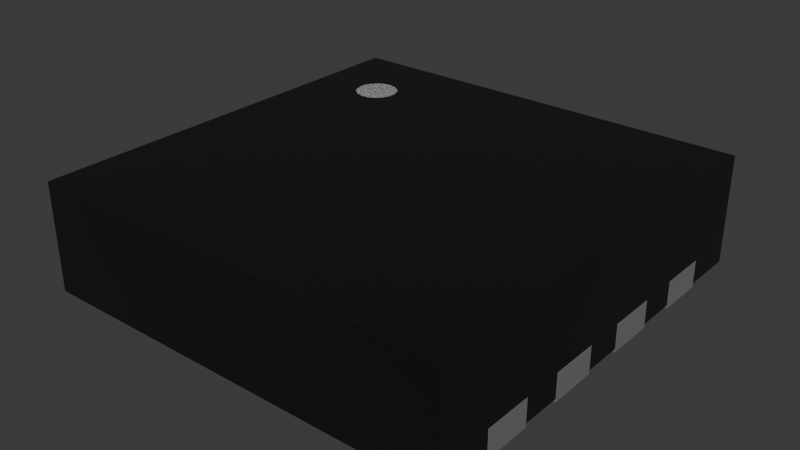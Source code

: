 # Source: TDFN-8-1EP_3x3mm_P0.65mm.blend  (saved by Blender 4.1.23; exported with 4.5.12 LTS)
import bpy
from mathutils import Matrix  # noqa: F401  (used for matrix-valued properties, if any)

bpy.ops.wm.read_factory_settings(use_empty=True)
scene = bpy.context.scene
scene.name = 'Scene'

# ---- collections
col_collection = bpy.data.collections.new('Collection'); scene.collection.children.link(col_collection)

# ---- materials (node trees are filled in below, after node groups)
mat_plastic_chip = bpy.data.materials.new('plastic_chip')
mat_plastic_chip.use_transparent_shadow = False
mat_plastic_chip.preview_render_type = 'CUBE'
mat_white_markings = bpy.data.materials.new('white_markings')
mat_white_markings.use_transparent_shadow = False
mat_white_markings.preview_render_type = 'FLAT'
mat_metal_pins = bpy.data.materials.new('metal_pins')
mat_metal_pins.use_transparent_shadow = False
mat_metal_pins.preview_render_type = 'CUBE'

# ---- material node trees
mat_plastic_chip.use_nodes = True; mat_plastic_chip.node_tree.nodes.clear()
_N = mat_plastic_chip.node_tree.nodes; _L = mat_plastic_chip.node_tree.links
n0 = _N.new('ShaderNodeBsdfPrincipled'); n0.name = 'Principled BSDF'; n0.location = (10, 300)
n0.distribution = 'GGX'
n0.subsurface_method = 'BURLEY'
n0.inputs[0].default_value = (0.009312, 0.009312, 0.009312, 1.0)
n0.inputs[1].default_value = 0.1372
n0.inputs[2].default_value = 0.3706
n0.inputs[3].default_value = 1.45
n0.inputs[27].default_value = (0.0, 0.0, 0.0, 1.0)
n0.inputs[28].default_value = 1.0
n1 = _N.new('ShaderNodeOutputMaterial'); n1.name = 'Material Output'; n1.location = (300, 300)
n2 = _N.new('ShaderNodeTexNoise'); n2.name = 'Noise Texture'; n2.location = (-893, 54)
n2.inputs[2].default_value = 200.0
n2.inputs[3].default_value = 3.6
n2.inputs[4].default_value = 0.8375
n3 = _N.new('ShaderNodeBump'); n3.name = 'Bump'; n3.location = (-604, -53)
n3.inputs[0].default_value = 0.08
n3.inputs[1].default_value = 1.0
n3.inputs[2].default_value = 1.0
_L.new(n0.outputs[0], n1.inputs[0])
_L.new(n2.outputs[0], n3.inputs[3])
_L.new(n3.outputs[0], n0.inputs[5])
n1.is_active_output = True
mat_white_markings.use_nodes = True; mat_white_markings.node_tree.nodes.clear()
_N = mat_white_markings.node_tree.nodes; _L = mat_white_markings.node_tree.links
n0 = _N.new('ShaderNodeOutputMaterial'); n0.name = 'Material Output'; n0.location = (493, 281)
n1 = _N.new('ShaderNodeBsdfPrincipled'); n1.name = 'Principled BSDF'; n1.location = (159, 253)
n1.distribution = 'GGX'
n1.subsurface_method = 'BURLEY'
n1.inputs[1].default_value = 0.02
n1.inputs[2].default_value = 0.4636
n1.inputs[3].default_value = 1.4
n1.inputs[8].default_value = 1.0
n1.inputs[10].default_value = 0.3682
n1.inputs[13].default_value = 0.6591
n1.inputs[18].default_value = 0.2318
n1.inputs[20].default_value = 0.6709
n1.inputs[24].default_value = 0.1191
n1.inputs[27].default_value = (0.0, 0.0, 0.0, 1.0)
n1.inputs[28].default_value = 1.0
n2 = _N.new('ShaderNodeMapping'); n2.name = 'Mapping'; n2.location = (-1010, 265)
n2.inputs[3].default_value = (3.0, 1.0, 1.0)
n3 = _N.new('ShaderNodeTexCoord'); n3.name = 'Texture Coordinate'; n3.location = (-1250, 180)
n4 = _N.new('ShaderNodeBump'); n4.name = 'Bump'; n4.location = (-376, -99)
n4.inputs[0].default_value = 0.05
n4.inputs[1].default_value = 1.0
n4.inputs[2].default_value = 1.0
n5 = _N.new('ShaderNodeTexNoise'); n5.name = 'Noise Texture'; n5.location = (-662, 176)
n5.inputs[2].default_value = 88.0
n5.inputs[3].default_value = 10.8
n5.inputs[4].default_value = 0.9167
n5.inputs[8].default_value = 1.6
n6 = _N.new('ShaderNodeValToRGB'); n6.name = 'ColorRamp'; n6.location = (-354, 186)
while len(n6.color_ramp.elements) > 1: n6.color_ramp.elements.remove(n6.color_ramp.elements[-1])
n6.color_ramp.elements[0].position = 0.0; n6.color_ramp.elements[0].color = (0.2596, 0.2596, 0.2596, 1.0)
_e = n6.color_ramp.elements.new(1.0); _e.color = (0.6303, 0.6303, 0.6303, 1.0)
n7 = _N.new('ShaderNodeMix'); n7.name = 'Mix'; n7.location = (-58, 311)
n7.data_type = 'RGBA'
n7.inputs[0].default_value = 0.3682
n7.inputs[7].default_value = (0.2525, 0.2525, 0.2525, 1.0)
_L.new(n5.outputs[0], n6.inputs[0])
_L.new(n1.outputs[0], n0.inputs[0])
_L.new(n3.outputs[2], n2.inputs[0])
_L.new(n2.outputs[0], n5.inputs[0])
_L.new(n5.outputs[0], n4.inputs[3])
_L.new(n4.outputs[0], n1.inputs[5])
_L.new(n6.outputs[0], n7.inputs[6])
_L.new(n7.outputs[2], n1.inputs[0])
n0.is_active_output = True
mat_metal_pins.use_nodes = True; mat_metal_pins.node_tree.nodes.clear()
_N = mat_metal_pins.node_tree.nodes; _L = mat_metal_pins.node_tree.links
n0 = _N.new('ShaderNodeMapping'); n0.name = 'Mapping'; n0.location = (-1447, -91)
n0.inputs[3].default_value = (4.8, 1.2, 1.1)
n1 = _N.new('ShaderNodeBsdfPrincipled'); n1.name = 'Principled BSDF'; n1.location = (-560, 254)
n1.distribution = 'GGX'
n1.subsurface_method = 'BURLEY'
n1.inputs[1].default_value = 0.7818
n1.inputs[2].default_value = 0.2886
n1.inputs[3].default_value = 1.45
n1.inputs[13].default_value = 0.0
n1.inputs[27].default_value = (0.0, 0.0, 0.0, 1.0)
n1.inputs[28].default_value = 1.0
n2 = _N.new('ShaderNodeOutputMaterial'); n2.name = 'Material Output.002'; n2.location = (-205, 253)
n2.width = 213
n3 = _N.new('ShaderNodeTexNoise'); n3.name = 'Noise Texture.002'; n3.location = (-1228, -73)
n3.inputs[2].default_value = 0.1
n3.inputs[3].default_value = 7.0
n3.inputs[4].default_value = 0.6
n3.inputs[8].default_value = 0.4
n4 = _N.new('ShaderNodeTexCoord'); n4.name = 'Texture Coordinate'; n4.location = (-1636, -116)
n5 = _N.new('ShaderNodeMix'); n5.name = 'Mix.001'; n5.location = (-921, 45)
n5.data_type = 'RGBA'
n5.inputs[6].default_value = (0.9398, 0.9547, 1.0, 1.0)
n5.inputs[7].default_value = (0.13, 0.1259, 0.1359, 1.0)
n6 = _N.new('ShaderNodeBump'); n6.name = 'Bump.001'; n6.location = (-1001, -227)
n6.inputs[0].default_value = 0.05
n6.inputs[1].default_value = 0.01
n6.inputs[2].default_value = 1.0
_L.new(n1.outputs[0], n2.inputs[0])
_L.new(n3.outputs[0], n6.inputs[3])
_L.new(n0.outputs[0], n3.inputs[0])
_L.new(n3.outputs[0], n5.inputs[0])
_L.new(n4.outputs[3], n0.inputs[0])
_L.new(n5.outputs[2], n1.inputs[0])
_L.new(n6.outputs[0], n1.inputs[5])
n2.is_active_output = True

# ---- world
world_world = bpy.data.worlds.new('World'); scene.world = world_world
world_world.use_nodes = True; world_world.node_tree.nodes.clear()
_N = world_world.node_tree.nodes; _L = world_world.node_tree.links
n0 = _N.new('ShaderNodeOutputWorld'); n0.name = 'World Output'; n0.location = (300, 300)
n1 = _N.new('ShaderNodeBackground'); n1.name = 'Background'; n1.location = (10, 300)
n1.inputs[0].default_value = (0.05088, 0.05088, 0.05088, 1.0)
_L.new(n1.outputs[0], n0.inputs[0])
n0.is_active_output = True
world_world.color = (0.05088, 0.05088, 0.05088)
world_world.use_sun_shadow = False
world_world.sun_shadow_jitter_overblur = 0.0

# ---- meshes
me_shape_9_indexedfaceset_001 = bpy.data.meshes.new('SHAPE_9_IndexedFaceSet.001')
me_shape_9_indexedfaceset_001.from_pydata([(-0.6098, -0.6098, 0.009843), (0.6098, -0.6098, 0.3201), (0.6098, -0.6098, 0.009843), (0.6098, 0.6098, 0.3201), (-0.6098, 0.6098, 0.3201), (-0.6098, -0.6098, 0.3201), (-0.45, 0.198, 0.07874), (-0.6098, 0.6098, 0.009843), (0.6098, 0.6098, 0.009843), (-0.45, -0.05787, 0.07874), (-0.45, -0.198, 0.07874), (-0.45, -0.4539, 0.07874), (-0.45, -0.3138, 0.07874), (0.45, -0.3138, 0.07874), (0.45, -0.4539, 0.07874), (0.45, -0.05787, 0.07874), (0.45, -0.198, 0.07874), (0.45, 0.198, 0.07874), (-0.45, 0.3138, 0.07874), (0.45, 0.05787, 0.07874), (0.45, 0.3138, 0.07874), (-0.45, 0.4539, 0.07874), (0.45, 0.4539, 0.07874), (-0.315, 0.4701, 0.07874), (-0.45, 0.05787, 0.07874), (0.315, 0.4701, 0.07874), (-0.315, -0.4701, 0.07874), (0.315, -0.4701, 0.07874), (0.6098, 0.05787, 0.07874), (0.6098, 0.198, 0.07874), (0.6098, 0.3138, 0.07874), (0.6098, 0.4539, 0.07874), (0.6098, -0.4539, 0.009843), (0.6098, -0.4539, 0.07874), (0.6098, -0.3138, 0.009843), (0.6098, -0.198, 0.009843), (0.6098, -0.198, 0.07874), (0.6098, -0.3138, 0.07874), (0.6098, 0.05787, 0.009843), (0.6098, -0.05787, 0.009843), (0.6098, -0.05787, 0.07874), (0.6098, 0.4539, 0.009843), (0.6098, 0.3138, 0.009843), (0.6098, 0.198, 0.009843), (-0.6098, -0.4539, 0.07874), (-0.6098, -0.3138, 0.07874), (-0.6098, -0.198, 0.07874), (-0.6098, -0.05787, 0.07874), (-0.6098, -0.3138, 0.009843), (-0.6098, -0.4539, 0.009843), (-0.6098, -0.198, 0.009843), (-0.6098, -0.05787, 0.009843), (-0.6098, 0.05787, 0.009843), (-0.6098, 0.3138, 0.009843), (-0.6098, 0.198, 0.009843), (-0.6098, 0.198, 0.07874), (-0.6098, 0.4539, 0.07874), (-0.6098, 0.4539, 0.009843), (-0.6098, 0.3138, 0.07874), (-0.6098, 0.05787, 0.07874), (0.315, 0.4701, 0.009843), (0.45, 0.4539, 0.009843), (0.315, 0.315, 0.009843), (-0.45, -0.3138, 0.009843), (-0.315, -0.315, 0.009843), (-0.45, -0.198, 0.009843), (-0.45, -0.05787, 0.009843), (-0.45, 0.05787, 0.009843), (-0.45, 0.3138, 0.009843), (-0.315, 0.4701, 0.009843), (-0.45, 0.4539, 0.009843), (-0.45, 0.198, 0.009843), (-0.45, -0.4539, 0.009843), (-0.315, -0.4701, 0.009843), (0.45, -0.4539, 0.009843), (0.315, -0.4701, 0.009843), (0.45, -0.3138, 0.009843), (0.45, -0.05787, 0.009843), (0.45, 0.05787, 0.009843), (0.45, 0.198, 0.009843), (0.45, 0.3138, 0.009843), (0.45, -0.198, 0.009843), (-0.4684, 0.3681, 0.3205), (-0.4526, 0.3407, 0.3205), (-0.4095, 0.3229, 0.3205), (-0.3937, 0.3249, 0.3205), (-0.379, 0.331, 0.3205), (-0.3663, 0.3407, 0.3205), (-0.3485, 0.3839, 0.3205), (-0.3566, 0.4144, 0.3205), (-0.3663, 0.427, 0.3205), (-0.3937, 0.4428, 0.3205), (-0.44, 0.4367, 0.3205), (-0.4623, 0.4144, 0.3205), (-0.4252, 0.4428, 0.2732), (-0.3566, 0.4144, 0.2732), (-0.3505, 0.3996, 0.2732), (-0.3485, 0.3839, 0.2732), (-0.3505, 0.3681, 0.2732), (-0.379, 0.331, 0.2732), (-0.3937, 0.3249, 0.2732), (-0.4095, 0.3229, 0.2732), (-0.4252, 0.3249, 0.2732), (-0.44, 0.331, 0.2732), (-0.4623, 0.3534, 0.2732), (-0.4684, 0.3681, 0.2732), (-0.4701, 0.3839, 0.2732), (-0.4684, 0.3996, 0.2732), (-0.4623, 0.4144, 0.2732), (-0.4526, 0.427, 0.2732), (-0.44, 0.4367, 0.2732), (-0.4095, 0.4449, 0.2732), (-0.3937, 0.4428, 0.2732), (-0.379, 0.4367, 0.2732), (-0.3663, 0.427, 0.2732), (-0.3566, 0.3534, 0.2732), (-0.3663, 0.3407, 0.2732), (-0.4526, 0.3407, 0.2732), (-0.4701, 0.3839, 0.3205), (-0.4623, 0.3534, 0.3205), (-0.44, 0.331, 0.3205), (-0.4252, 0.3249, 0.3205), (-0.3566, 0.3534, 0.3205), (-0.3505, 0.3681, 0.3205), (-0.3505, 0.3996, 0.3205), (-0.379, 0.4367, 0.3205), (-0.4095, 0.4449, 0.3205), (-0.4252, 0.4428, 0.3205), (-0.4526, 0.427, 0.3205), (-0.4684, 0.3996, 0.3205), (0.315, -0.4701, 0.0), (-0.315, -0.4701, 0.0), (0.315, 0.4701, 0.0), (-0.315, 0.4701, 0.0), (-0.6102, 0.198, 0.07874), (-0.45, 0.198, 0.07874), (-0.6102, 0.05787, 0.07874), (-0.6102, -0.198, 0.07874), (0.45, 0.4539, 0.0), (0.6102, 0.4539, 0.0), (0.6102, 0.3138, 0.0), (-0.45, -0.05787, 0.07874), (-0.6102, -0.05787, 0.07874), (0.45, 0.3138, 0.0), (0.6102, 0.05787, 0.0), (0.6102, 0.198, 0.0), (-0.45, -0.198, 0.07874), (0.45, 0.05787, 0.0), (0.45, 0.198, 0.0), (-0.45, -0.4539, 0.07874), (-0.45, -0.3138, 0.07874), (0.6102, -0.05787, 0.0), (-0.6102, -0.4539, 0.07874), (0.45, -0.198, 0.0), (-0.6102, -0.3138, 0.07874), (0.6102, -0.198, 0.0), (0.45, -0.3138, 0.07874), (0.45, -0.05787, 0.0), (0.6102, -0.4539, 0.0), (0.45, -0.4539, 0.0), (0.6102, -0.3138, 0.07874), (0.6102, -0.3138, 0.0), (0.45, -0.3138, 0.0), (-0.6102, -0.3138, 0.0), (-0.6102, -0.4539, 0.0), (0.45, -0.4539, 0.07874), (0.6102, -0.4539, 0.07874), (0.45, -0.05787, 0.07874), (0.6102, -0.198, 0.07874), (0.45, -0.198, 0.07874), (-0.45, -0.3138, 0.0), (-0.45, -0.4539, 0.0), (-0.45, -0.198, 0.0), (-0.6102, -0.05787, 0.0), (-0.45, -0.05787, 0.0), (0.6102, -0.05787, 0.07874), (0.45, 0.198, 0.07874), (-0.45, 0.3138, 0.07874), (0.45, 0.05787, 0.07874), (0.6102, 0.198, 0.07874), (0.6102, 0.05787, 0.07874), (-0.6102, -0.198, 0.0), (-0.6102, 0.05787, 0.0), (-0.45, 0.198, 0.0), (-0.6102, 0.3138, 0.07874), (0.45, 0.3138, 0.07874), (-0.6102, 0.198, 0.0), (0.6102, 0.3138, 0.07874), (0.6102, 0.4539, 0.07874), (-0.45, 0.4539, 0.07874), (-0.6102, 0.4539, 0.07874), (-0.45, 0.05787, 0.0), (0.45, 0.4539, 0.07874), (-0.6102, 0.4539, 0.0), (-0.45, 0.4539, 0.0), (-0.315, 0.4701, 0.07874), (-0.45, 0.05787, 0.07874), (-0.6102, 0.3138, 0.0), (0.315, 0.4701, 0.07874), (-0.315, -0.4701, 0.07874), (-0.45, 0.3138, 0.0), (0.315, -0.4701, 0.07874)], [], [(2, 1, 5, 0), (37, 34, 35, 36, 40, 39, 38, 28, 29, 43, 42, 30, 31, 41, 8, 3, 1, 2, 32, 33), (7, 4, 3, 8), (45, 44, 49, 0, 5, 4, 7, 57, 56, 58, 53, 54, 55, 59, 52, 51, 47, 46, 50, 48), (53, 68, 70, 57, 7, 8, 41, 61, 80, 62, 60, 69, 64, 63, 48, 50, 65, 66, 51, 52, 67, 71, 54), (39, 77, 81, 35, 34, 76, 74, 32, 2, 0, 49, 72, 63, 64, 73, 75, 62, 80, 42, 43, 79, 78, 38), (1, 3, 4, 5), (58, 18, 68, 53), (11, 12, 63, 72), (27, 25, 60, 62, 75), (61, 22, 20, 80), (67, 24, 6, 71), (79, 17, 19, 78), (81, 16, 36, 35), (68, 18, 21, 70), (74, 14, 33, 32), (70, 21, 56, 57), (80, 20, 30, 42), (63, 12, 45, 48), (37, 13, 76, 34), (40, 15, 77, 39), (71, 6, 55, 54), (77, 15, 16, 81), (56, 21, 18, 58), (41, 31, 22, 61), (55, 6, 24, 59), (47, 9, 10, 46), (49, 44, 11, 72), (46, 10, 65, 50), (45, 12, 11, 44), (69, 23, 26, 73, 64), (14, 13, 37, 33), (76, 13, 14, 74), (16, 15, 40, 36), (78, 19, 28, 38), (59, 24, 67, 52), (60, 25, 23, 69), (19, 17, 29, 28), (65, 10, 9, 66), (20, 22, 31, 30), (73, 26, 27, 75), (66, 9, 47, 51), (26, 23, 25, 27), (29, 17, 79, 43), (119, 82, 105, 104), (122, 87, 116, 115), (120, 83, 117, 103), (93, 128, 109, 108), (121, 120, 103, 102), (106, 105, 82, 118), (85, 84, 101, 100), (87, 86, 99, 116), (96, 95, 89, 124), (98, 97, 88, 123), (123, 122, 115, 98), (113, 112, 91, 125), (92, 127, 94, 110), (114, 113, 125, 90), (95, 114, 90, 89), (112, 111, 126, 91), (127, 126, 111, 94), (128, 92, 110, 109), (86, 85, 100, 99), (129, 93, 108, 107), (118, 129, 107, 106), (97, 96, 124, 88), (106, 107, 108, 109, 110, 94, 111, 112, 113, 114, 95, 96, 97, 98, 115, 116, 99, 100, 101, 102, 103, 117, 104, 105), (83, 119, 104, 117), (84, 121, 102, 101), (118, 82, 119, 83, 120, 121, 84, 85, 86, 87, 122, 123, 88, 124, 89, 90, 125, 91, 126, 127, 92, 128, 93, 129), (200, 177, 184, 197), (164, 152, 154, 163), (170, 150, 149, 171), (131, 133, 132, 130), (132, 198, 201, 130), (143, 138, 139, 140), (143, 185, 192, 138), (183, 135, 196, 191), (147, 148, 145, 144), (147, 178, 176, 148), (155, 168, 169, 153), (145, 179, 180, 144), (197, 184, 190, 193), (194, 189, 177, 200), (158, 166, 165, 159), (153, 157, 151, 155), (193, 190, 189, 194), (181, 137, 142, 173), (140, 187, 185, 143), (163, 154, 150, 170), (162, 156, 160, 161), (182, 136, 134, 186), (159, 162, 161, 158), (157, 167, 175, 151), (186, 134, 135, 183), (153, 169, 167, 157), (184, 177, 189, 190), (139, 188, 187, 140), (138, 192, 188, 139), (164, 163, 170, 171), (136, 196, 135, 134), (137, 146, 141, 142), (171, 149, 152, 164), (172, 146, 137, 181), (152, 149, 150, 154), (131, 199, 195, 133), (165, 166, 160, 156), (159, 165, 156, 162), (181, 173, 174, 172), (169, 168, 175, 167), (144, 180, 178, 147), (151, 175, 168, 155), (191, 196, 136, 182), (133, 195, 198, 132), (178, 180, 179, 176), (174, 141, 146, 172), (182, 186, 183, 191), (185, 187, 188, 192), (130, 201, 199, 131), (173, 142, 141, 174), (199, 201, 198, 195), (161, 160, 166, 158), (148, 176, 179, 145), (197, 193, 194, 200)])
me_shape_9_indexedfaceset_001.polygons.foreach_set('use_smooth', [True] * 124)
me_shape_9_indexedfaceset_001.polygons.foreach_set('material_index', [0, 0, 0, 0, 0, 0, 0, 0, 0, 0, 0, 0, 0, 0, 0, 0, 0, 0, 0, 0, 0, 0, 0, 0, 0, 0, 0, 0, 0, 0, 0, 0, 0, 0, 0, 0, 0, 0, 0, 0, 0, 0, 0, 0, 1, 1, 1, 1, 1, 1, 1, 1, 1, 1, 1, 1, 1, 1, 1, 1, 1, 1, 1, 1, 1, 1, 1, 1, 1, 1, 2, 2, 2, 2, 2, 2, 2, 2, 2, 2, 2, 2, 2, 2, 2, 2, 2, 2, 2, 2, 2, 2, 2, 2, 2, 2, 2, 2, 2, 2, 2, 2, 2, 2, 2, 2, 2, 2, 2, 2, 2, 2, 2, 2, 2, 2, 2, 2, 2, 2, 2, 2, 2, 2])
_k = set([(0, 2), (0, 5), (0, 49), (1, 2), (1, 3), (1, 5), (2, 32), (3, 4), (3, 8), (4, 5), (4, 7), (6, 24), (6, 55), (6, 71), (7, 8), (7, 57), (8, 41), (9, 10), (9, 47), (9, 66), (10, 46), (10, 65), (11, 12), (11, 44), (11, 72), (12, 45), (12, 63), (13, 14), (13, 37), (13, 76), (14, 33), (14, 74), (15, 16), (15, 40), (15, 77), (16, 36), (16, 81), (17, 19), (17, 29), (17, 79), (18, 21), (18, 58), (18, 68), (19, 28), (19, 78), (20, 22), (20, 30), (20, 80), (21, 56), (21, 70), (22, 31), (22, 61), (23, 25), (23, 26), (23, 69), (24, 59), (24, 67), (25, 27), (25, 60), (26, 27), (26, 73), (27, 75), (28, 29), (28, 38), (29, 43), (30, 31), (30, 42), (31, 41), (32, 33), (32, 74), (33, 37), (34, 35), (34, 37), (34, 76), (35, 36), (35, 81), (36, 40), (38, 39), (38, 78), (39, 40), (39, 77), (41, 61), (42, 43), (42, 80), (43, 79), (44, 45), (44, 49), (45, 48), (46, 47), (46, 50), (47, 51), (48, 50), (48, 63), (49, 72), (50, 65), (51, 52), (51, 66), (52, 59), (52, 67), (53, 54), (53, 58), (53, 68), (54, 55), (54, 71), (55, 59), (56, 57), (56, 58), (57, 70), (60, 62), (60, 69), (61, 80), (62, 75), (62, 80), (63, 64), (63, 72), (64, 69), (64, 73), (65, 66), (67, 71), (68, 70), (73, 75), (74, 76), (77, 81), (78, 79), (82, 118), (82, 119), (83, 119), (83, 120), (84, 85), (84, 121), (85, 86), (86, 87), (87, 122), (88, 123), (88, 124), (89, 90), (89, 124), (90, 125), (91, 125), (91, 126), (92, 127), (92, 128), (93, 128), (93, 129), (94, 110), (94, 111), (95, 96), (95, 114), (96, 97), (97, 98), (98, 115), (99, 100), (99, 116), (100, 101), (101, 102), (102, 103), (103, 117), (104, 105), (104, 117), (105, 106), (106, 107), (107, 108), (108, 109), (109, 110), (111, 112), (112, 113), (113, 114), (115, 116), (118, 129), (120, 121), (122, 123), (126, 127), (130, 131), (130, 132), (130, 201), (131, 133), (131, 199), (132, 133), (132, 198), (133, 195), (134, 135), (134, 136), (134, 186), (135, 183), (135, 196), (136, 182), (136, 196), (137, 142), (137, 146), (137, 181), (138, 139), (138, 143), (138, 192), (139, 140), (139, 188), (140, 143), (140, 187), (141, 142), (141, 146), (141, 174), (142, 173), (143, 185), (144, 145), (144, 147), (144, 180), (145, 148), (145, 179), (146, 172), (147, 148), (147, 178), (148, 176), (149, 150), (149, 152), (149, 171), (150, 154), (150, 170), (151, 155), (151, 157), (151, 175), (152, 154), (152, 164), (153, 155), (153, 157), (153, 169), (154, 163), (155, 168), (156, 160), (156, 162), (156, 165), (157, 167), (158, 159), (158, 161), (158, 166), (159, 162), (159, 165), (160, 161), (160, 166), (161, 162), (163, 164), (163, 170), (164, 171), (165, 166), (167, 169), (167, 175), (168, 169), (168, 175), (170, 171), (172, 174), (172, 181), (173, 174), (173, 181), (176, 178), (176, 179), (177, 184), (177, 189), (177, 200), (178, 180), (179, 180), (182, 186), (182, 191), (183, 186), (183, 191), (184, 190), (184, 197), (185, 187), (185, 192), (187, 188), (188, 192), (189, 190), (189, 194), (190, 193), (191, 196), (193, 194), (193, 197), (194, 200), (195, 198), (195, 199), (197, 200), (198, 201), (199, 201)])
me_shape_9_indexedfaceset_001.attributes.new('sharp_edge', 'BOOLEAN', 'EDGE').data.foreach_set('value', [ (min(e.vertices), max(e.vertices)) in _k for e in me_shape_9_indexedfaceset_001.edges])
_uv = me_shape_9_indexedfaceset_001.uv_layers.new(name='UVMap')
_uv.uv.foreach_set('vector', [1.102, 0.4258, 1.102, 0.6717, 0.102, 0.6717, 0.102, 0.4258, 0.1625, 0.5404, 0.1625, 0.4258, 0.2574, 0.4258, 0.2574, 0.5404, 0.3723, 0.5404, 0.3723, 0.4258, 0.4672, 0.4258, 0.4672, 0.5404, 0.5821, 0.5404, 0.5821, 0.4258, 0.677, 0.4258, 0.677, 0.5404, 0.792, 0.5404, 0.792, 0.4258, 0.9198, 0.4258, 0.9198, 0.6717, -0.08022, 0.6717, -0.08022, 0.4258, 0.0476, 0.4258, 0.0476, 0.5404, 0.102, 0.4258, 0.102, 0.6717, 1.102, 0.6717, 1.102, 0.4258, 0.1625, 0.5404, 0.0476, 0.5404, 0.0476, 0.4258, -0.08022, 0.4258, -0.08022, 0.6717, 0.9198, 0.6717, 0.9198, 0.4258, 0.792, 0.4258, 0.792, 0.5404, 0.677, 0.5404, 0.677, 0.4258, 0.5821, 0.4258, 0.5821, 0.5404, 0.4672, 0.5404, 0.4672, 0.4258, 0.3723, 0.4258, 0.3723, 0.5404, 0.2574, 0.5404, 0.2574, 0.4258, 0.1625, 0.4258, 0.102, 0.677, 0.2331, 0.677, 0.2331, 0.792, 0.102, 0.792, 0.102, 0.9198, 1.102, 0.9198, 1.102, 0.792, 0.971, 0.792, 0.971, 0.677, 0.8603, 0.678, 0.8603, 0.8052, 0.3438, 0.8052, 0.3438, 0.1615, 0.2331, 0.1625, 0.102, 0.1625, 0.102, 0.2574, 0.2331, 0.2574, 0.2331, 0.3723, 0.102, 0.3723, 0.102, 0.4672, 0.2331, 0.4672, 0.2331, 0.5821, 0.102, 0.5821, 1.102, 0.3723, 0.971, 0.3723, 0.971, 0.2574, 1.102, 0.2574, 1.102, 0.1625, 0.971, 0.1625, 0.971, 0.0476, 1.102, 0.0476, 1.102, -0.08022, 0.102, -0.08022, 0.102, 0.0476, 0.2331, 0.0476, 0.2331, 0.1625, 0.3438, 0.1615, 0.3438, 0.03437, 0.8603, 0.03437, 0.8603, 0.678, 0.971, 0.677, 1.102, 0.677, 1.102, 0.5821, 0.971, 0.5821, 0.971, 0.4672, 1.102, 0.4672, 1.102, -0.08022, 1.102, 0.9198, 0.102, 0.9198, 0.102, -0.08022, 0.1023, 0.677, 0.2331, 0.677, 0.2331, 0.677, 0.1023, 0.677, 0.2331, 0.0476, 0.2331, 0.1625, 0.2331, 0.1625, 0.2331, 0.0476, 0.8603, 0.03437, 0.8603, 0.8052, 0.8603, 0.8052, 0.8603, 0.678, 0.8603, 0.03437, 0.971, 0.792, 0.971, 0.792, 0.971, 0.677, 0.971, 0.677, 0.2331, 0.4672, 0.2331, 0.4672, 0.2331, 0.5821, 0.2331, 0.5821, 0.971, 0.5821, 0.971, 0.5821, 0.971, 0.4672, 0.971, 0.4672, 0.971, 0.2574, 0.971, 0.2574, 1.102, 0.2574, 1.102, 0.2574, 0.2331, 0.677, 0.2331, 0.677, 0.2331, 0.792, 0.2331, 0.792, 0.971, 0.0476, 0.971, 0.0476, 1.102, 0.0476, 1.102, 0.0476, 0.2331, 0.792, 0.2331, 0.792, 0.1023, 0.792, 0.1023, 0.792, 0.971, 0.677, 0.971, 0.677, 1.102, 0.677, 1.102, 0.677, 0.2331, 0.1625, 0.2331, 0.1625, 0.1023, 0.1625, 0.1023, 0.1625, 1.102, 0.1625, 0.971, 0.1625, 0.971, 0.1625, 1.102, 0.1625, 1.102, 0.3723, 0.971, 0.3723, 0.971, 0.3723, 1.102, 0.3723, 0.2331, 0.5821, 0.2331, 0.5821, 0.1023, 0.5821, 0.1023, 0.5821, 0.971, 0.3723, 0.971, 0.3723, 0.971, 0.2574, 0.971, 0.2574, 0.1023, 0.792, 0.2331, 0.792, 0.2331, 0.677, 0.1023, 0.677, 1.102, 0.792, 1.102, 0.792, 0.971, 0.792, 0.971, 0.792, 0.1023, 0.5821, 0.2331, 0.5821, 0.2331, 0.4672, 0.1023, 0.4672, 0.1023, 0.3723, 0.2331, 0.3723, 0.2331, 0.2574, 0.1023, 0.2574, 0.1023, 0.0476, 0.1023, 0.0476, 0.2331, 0.0476, 0.2331, 0.0476, 0.1023, 0.2574, 0.2331, 0.2574, 0.2331, 0.2574, 0.1023, 0.2574, 0.1023, 0.1625, 0.2331, 0.1625, 0.2331, 0.0476, 0.1023, 0.0476, 0.3438, 0.8052, 0.3438, 0.8052, 0.3438, 0.03437, 0.3438, 0.03437, 0.3438, 0.1615, 0.971, 0.0476, 0.971, 0.1625, 1.102, 0.1625, 1.102, 0.0476, 0.971, 0.1625, 0.971, 0.1625, 0.971, 0.0476, 0.971, 0.0476, 0.971, 0.2574, 0.971, 0.3723, 1.102, 0.3723, 1.102, 0.2574, 0.971, 0.4672, 0.971, 0.4672, 1.102, 0.4672, 1.102, 0.4672, 0.1023, 0.4672, 0.2331, 0.4672, 0.2331, 0.4672, 0.1023, 0.4672, 0.8603, 0.8052, 0.8603, 0.8052, 0.3438, 0.8052, 0.3438, 0.8052, 0.971, 0.4672, 0.971, 0.5821, 1.102, 0.5821, 1.102, 0.4672, 0.2331, 0.2574, 0.2331, 0.2574, 0.2331, 0.3723, 0.2331, 0.3723, 0.971, 0.677, 0.971, 0.792, 1.102, 0.792, 1.102, 0.677, 0.3438, 0.03437, 0.3438, 0.03437, 0.8603, 0.03437, 0.8603, 0.03437, 0.2331, 0.3723, 0.2331, 0.3723, 0.1023, 0.3723, 0.1023, 0.3723, 0.3438, 0.03437, 0.3438, 0.8052, 0.8603, 0.8052, 0.8603, 0.03437, 1.102, 0.5821, 0.971, 0.5821, 0.971, 0.5821, 1.102, 0.5821, 0.722, 0.6724, 0.728, 0.6724, 0.728, 0.6685, 0.722, 0.6685, 0.722, 0.6724, 0.7168, 0.6724, 0.7168, 0.6685, 0.722, 0.6685, 0.1893, 0.6724, 0.1841, 0.6724, 0.1841, 0.6685, 0.1893, 0.6685, 0.747, 0.6724, 0.7522, 0.6724, 0.7522, 0.6685, 0.747, 0.6685, 0.1953, 0.6724, 0.1893, 0.6724, 0.1893, 0.6685, 0.1953, 0.6685, 0.7345, 0.6685, 0.728, 0.6685, 0.728, 0.6724, 0.7345, 0.6724, 0.2082, 0.6724, 0.2018, 0.6724, 0.2018, 0.6685, 0.2082, 0.6685, 0.2194, 0.6724, 0.2143, 0.6724, 0.2143, 0.6685, 0.2194, 0.6685, 0.741, 0.6685, 0.747, 0.6685, 0.747, 0.6724, 0.741, 0.6724, 0.728, 0.6685, 0.7345, 0.6685, 0.7345, 0.6724, 0.728, 0.6724, 0.728, 0.6724, 0.722, 0.6724, 0.722, 0.6685, 0.728, 0.6685, 0.2143, 0.6685, 0.2082, 0.6685, 0.2082, 0.6724, 0.2143, 0.6724, 0.1893, 0.6724, 0.1953, 0.6724, 0.1953, 0.6685, 0.1893, 0.6685, 0.2194, 0.6685, 0.2143, 0.6685, 0.2143, 0.6724, 0.2194, 0.6724, 0.747, 0.6685, 0.7522, 0.6685, 0.7522, 0.6724, 0.747, 0.6724, 0.2082, 0.6685, 0.2018, 0.6685, 0.2018, 0.6724, 0.2082, 0.6724, 0.1953, 0.6724, 0.2018, 0.6724, 0.2018, 0.6685, 0.1953, 0.6685, 0.1841, 0.6724, 0.1893, 0.6724, 0.1893, 0.6685, 0.1841, 0.6685, 0.2143, 0.6724, 0.2082, 0.6724, 0.2082, 0.6685, 0.2143, 0.6685, 0.741, 0.6724, 0.747, 0.6724, 0.747, 0.6685, 0.741, 0.6685, 0.7345, 0.6724, 0.741, 0.6724, 0.741, 0.6685, 0.7345, 0.6685, 0.7345, 0.6685, 0.741, 0.6685, 0.741, 0.6724, 0.7345, 0.6724, 0.1769, 0.7345, 0.1776, 0.741, 0.1801, 0.747, 0.1841, 0.7522, 0.1893, 0.7562, 0.1953, 0.7587, 0.2018, 0.7595, 0.2082, 0.7587, 0.2143, 0.7562, 0.2194, 0.7522, 0.2234, 0.747, 0.2259, 0.741, 0.2268, 0.7345, 0.2259, 0.728, 0.2234, 0.722, 0.2194, 0.7168, 0.2143, 0.7128, 0.2082, 0.7103, 0.2018, 0.7095, 0.1953, 0.7103, 0.1893, 0.7128, 0.1841, 0.7168, 0.1801, 0.722, 0.1776, 0.728, 0.7168, 0.6724, 0.722, 0.6724, 0.722, 0.6685, 0.7168, 0.6685, 0.2018, 0.6724, 0.1953, 0.6724, 0.1953, 0.6685, 0.2018, 0.6685, 0.1769, 0.7345, 0.1776, 0.728, 0.1801, 0.722, 0.1841, 0.7168, 0.1893, 0.7128, 0.1953, 0.7103, 0.2018, 0.7095, 0.2082, 0.7103, 0.2143, 0.7128, 0.2194, 0.7168, 0.2234, 0.722, 0.2259, 0.728, 0.2268, 0.7345, 0.2259, 0.741, 0.2234, 0.747, 0.2194, 0.7522, 0.2143, 0.7562, 0.2082, 0.7587, 0.2018, 0.7595, 0.1953, 0.7587, 0.1893, 0.7562, 0.1841, 0.7522, 0.1801, 0.747, 0.1776, 0.741, 0.2331, 0.677, 0.2331, 0.677, 0.102, 0.677, 0.102, 0.677, 0.102, 0.0476, 0.102, 0.0476, 0.102, 0.1625, 0.102, 0.1625, 0.2331, 0.1625, 0.2331, 0.1625, 0.2331, 0.0476, 0.2331, 0.0476, 0.3438, 0.03437, 0.3438, 0.8052, 0.8603, 0.8052, 0.8603, 0.03437, 0.8603, 0.8052, 0.8603, 0.8052, 0.8603, 0.03437, 0.8603, 0.03437, 0.971, 0.677, 0.971, 0.792, 1.102, 0.792, 1.102, 0.677, 0.971, 0.677, 0.971, 0.677, 0.971, 0.792, 0.971, 0.792, 0.2331, 0.5821, 0.2331, 0.5821, 0.2331, 0.4672, 0.2331, 0.4672, 0.971, 0.4672, 0.971, 0.5821, 1.102, 0.5821, 1.102, 0.4672, 0.971, 0.4672, 0.971, 0.4672, 0.971, 0.5821, 0.971, 0.5821, 1.102, 0.2574, 1.102, 0.2574, 0.971, 0.2574, 0.971, 0.2574, 1.102, 0.5821, 1.102, 0.5821, 1.102, 0.4672, 1.102, 0.4672, 0.102, 0.677, 0.102, 0.677, 0.102, 0.792, 0.102, 0.792, 0.2331, 0.792, 0.2331, 0.792, 0.2331, 0.677, 0.2331, 0.677, 1.102, 0.0476, 1.102, 0.0476, 0.971, 0.0476, 0.971, 0.0476, 0.971, 0.2574, 0.971, 0.3723, 1.102, 0.3723, 1.102, 0.2574, 0.102, 0.792, 0.102, 0.792, 0.2331, 0.792, 0.2331, 0.792, 0.102, 0.2574, 0.102, 0.2574, 0.102, 0.3723, 0.102, 0.3723, 1.102, 0.677, 1.102, 0.677, 0.971, 0.677, 0.971, 0.677, 0.102, 0.1625, 0.102, 0.1625, 0.2331, 0.1625, 0.2331, 0.1625, 0.971, 0.1625, 0.971, 0.1625, 1.102, 0.1625, 1.102, 0.1625, 0.102, 0.4672, 0.102, 0.4672, 0.102, 0.5821, 0.102, 0.5821, 0.971, 0.0476, 0.971, 0.1625, 1.102, 0.1625, 1.102, 0.0476, 0.971, 0.3723, 0.971, 0.3723, 1.102, 0.3723, 1.102, 0.3723, 0.102, 0.5821, 0.102, 0.5821, 0.2331, 0.5821, 0.2331, 0.5821, 0.971, 0.2574, 0.971, 0.2574, 0.971, 0.3723, 0.971, 0.3723, 0.102, 0.677, 0.2331, 0.677, 0.2331, 0.792, 0.102, 0.792, 1.102, 0.792, 1.102, 0.792, 1.102, 0.677, 1.102, 0.677, 0.971, 0.792, 0.971, 0.792, 1.102, 0.792, 1.102, 0.792, 0.102, 0.0476, 0.102, 0.1625, 0.2331, 0.1625, 0.2331, 0.0476, 0.102, 0.4672, 0.2331, 0.4672, 0.2331, 0.5821, 0.102, 0.5821, 0.102, 0.2574, 0.2331, 0.2574, 0.2331, 0.3723, 0.102, 0.3723, 0.2331, 0.0476, 0.2331, 0.0476, 0.102, 0.0476, 0.102, 0.0476, 0.2331, 0.2574, 0.2331, 0.2574, 0.102, 0.2574, 0.102, 0.2574, 0.102, 0.0476, 0.2331, 0.0476, 0.2331, 0.1625, 0.102, 0.1625, 0.3438, 0.03437, 0.3438, 0.03437, 0.3438, 0.8052, 0.3438, 0.8052, 0.971, 0.0476, 1.102, 0.0476, 1.102, 0.1625, 0.971, 0.1625, 0.971, 0.0476, 0.971, 0.0476, 0.971, 0.1625, 0.971, 0.1625, 0.102, 0.2574, 0.102, 0.3723, 0.2331, 0.3723, 0.2331, 0.2574, 0.971, 0.2574, 1.102, 0.2574, 1.102, 0.3723, 0.971, 0.3723, 1.102, 0.4672, 1.102, 0.4672, 0.971, 0.4672, 0.971, 0.4672, 1.102, 0.3723, 1.102, 0.3723, 1.102, 0.2574, 1.102, 0.2574, 0.2331, 0.4672, 0.2331, 0.4672, 0.102, 0.4672, 0.102, 0.4672, 0.3438, 0.8052, 0.3438, 0.8052, 0.8603, 0.8052, 0.8603, 0.8052, 0.971, 0.4672, 1.102, 0.4672, 1.102, 0.5821, 0.971, 0.5821, 0.2331, 0.3723, 0.2331, 0.3723, 0.2331, 0.2574, 0.2331, 0.2574, 0.102, 0.4672, 0.102, 0.5821, 0.2331, 0.5821, 0.2331, 0.4672, 0.971, 0.677, 1.102, 0.677, 1.102, 0.792, 0.971, 0.792, 0.8603, 0.03437, 0.8603, 0.03437, 0.3438, 0.03437, 0.3438, 0.03437, 0.102, 0.3723, 0.102, 0.3723, 0.2331, 0.3723, 0.2331, 0.3723, 0.3438, 0.03437, 0.8603, 0.03437, 0.8603, 0.8052, 0.3438, 0.8052, 1.102, 0.1625, 1.102, 0.1625, 1.102, 0.0476, 1.102, 0.0476, 0.971, 0.5821, 0.971, 0.5821, 1.102, 0.5821, 1.102, 0.5821, 0.102, 0.677, 0.102, 0.792, 0.2331, 0.792, 0.2331, 0.677])
me_shape_9_indexedfaceset_001.materials.append(mat_plastic_chip)
me_shape_9_indexedfaceset_001.materials.append(mat_white_markings)
me_shape_9_indexedfaceset_001.materials.append(mat_metal_pins)
me_shape_9_indexedfaceset_001.update()
me_shape_9_indexedfaceset_001.normals_split_custom_set([tuple(v) for v in zip(*[iter([0.0, -1.0, 0.0, 0.0, -1.0, 0.0, 0.0, -1.0, 0.0, 0.0, -1.0, 0.0, 1.0, -2.193e-08, 0.0, 1.0, -2.193e-08, 0.0, 1.0, -2.193e-08, 0.0, 1.0, -2.193e-08, 0.0, 1.0, -2.193e-08, 0.0, 1.0, -2.193e-08, 0.0, 1.0, -2.193e-08, 0.0, 1.0, -2.193e-08, 0.0, 1.0, -2.193e-08, 0.0, 1.0, -2.193e-08, 0.0, 1.0, -2.193e-08, 0.0, 1.0, -2.193e-08, 0.0, 1.0, -2.193e-08, 0.0, 1.0, -2.193e-08, 0.0, 1.0, -2.193e-08, 0.0, 1.0, -2.193e-08, 0.0, 1.0, -2.193e-08, 0.0, 1.0, -2.193e-08, 0.0, 1.0, -2.193e-08, 0.0, 1.0, -2.193e-08, 0.0, 0.0, 1.0, 0.0, 0.0, 1.0, 0.0, 0.0, 1.0, 0.0, 0.0, 1.0, 0.0, -1.0, 0.0, 0.0, -1.0, 0.0, 0.0, -1.0, 0.0, 0.0, -1.0, 0.0, 0.0, -1.0, 0.0, 0.0, -1.0, 0.0, 0.0, -1.0, 0.0, 0.0, -1.0, 0.0, 0.0, -1.0, 0.0, 0.0, -1.0, 0.0, 0.0, -1.0, 0.0, 0.0, -1.0, 0.0, 0.0, -1.0, 0.0, 0.0, -1.0, 0.0, 0.0, -1.0, 0.0, 0.0, -1.0, 0.0, 0.0, -1.0, 0.0, 0.0, -1.0, 0.0, 0.0, -1.0, 0.0, 0.0, -1.0, 0.0, 0.0, 0.0, 0.0, -1.0, 0.0, 0.0, -1.0, 0.0, 0.0, -1.0, 0.0, 0.0, -1.0, 0.0, 0.0, -1.0, 0.0, 0.0, -1.0, 0.0, 0.0, -1.0, 0.0, 0.0, -1.0, 0.0, 0.0, -1.0, 0.0, 0.0, -1.0, 0.0, 0.0, -1.0, 0.0, 0.0, -1.0, 0.0, 0.0, -1.0, 0.0, 0.0, -1.0, 0.0, 0.0, -1.0, 0.0, 0.0, -1.0, 0.0, 0.0, -1.0, 0.0, 0.0, -1.0, 0.0, 0.0, -1.0, 0.0, 0.0, -1.0, 0.0, 0.0, -1.0, 0.0, 0.0, -1.0, 0.0, 0.0, -1.0, 6.502e-10, 0.0, -1.0, 6.502e-10, 0.0, -1.0, 6.502e-10, 0.0, -1.0, 6.502e-10, 0.0, -1.0, 6.502e-10, 0.0, -1.0, 6.502e-10, 0.0, -1.0, 6.502e-10, 0.0, -1.0, 6.502e-10, 0.0, -1.0, 6.502e-10, 0.0, -1.0, 6.502e-10, 0.0, -1.0, 6.502e-10, 0.0, -1.0, 6.502e-10, 0.0, -1.0, 6.502e-10, 0.0, -1.0, 6.502e-10, 0.0, -1.0, 6.502e-10, 0.0, -1.0, 6.502e-10, 0.0, -1.0, 6.502e-10, 0.0, -1.0, 6.502e-10, 0.0, -1.0, 6.502e-10, 0.0, -1.0, 6.502e-10, 0.0, -1.0, 6.502e-10, 0.0, -1.0, 6.502e-10, 0.0, -1.0, 6.502e-10, 0.0, -1.0, 0.0, 0.0, 1.0, 0.0, 0.0, 1.0, 0.0, 0.0, 1.0, 0.0, 0.0, 1.0, 0.0, 1.0, 0.0, 0.0, 1.0, 0.0, 0.0, 1.0, 0.0, 0.0, 1.0, 0.0, -1.0, 0.0, 0.0, -1.0, 0.0, 0.0, -1.0, 0.0, 0.0, -1.0, 0.0, 0.0, -1.0, 0.0, 0.0, -1.0, 0.0, 0.0, -1.0, 0.0, 0.0, -1.0, 0.0, 0.0, -1.0, 0.0, 0.0, 1.0, 0.0, 0.0, 1.0, 0.0, 0.0, 1.0, 0.0, 0.0, 1.0, 0.0, 0.0, -1.0, 0.0, 0.0, -1.0, 0.0, 0.0, -1.0, 0.0, 0.0, -1.0, 0.0, 0.0, 1.0, 0.0, 0.0, 1.0, 0.0, 0.0, 1.0, 0.0, 0.0, 1.0, 0.0, 0.0, 0.0, 1.0, 0.0, 0.0, 1.0, 0.0, 0.0, 1.0, 0.0, 0.0, 1.0, 0.0, -1.0, 0.0, 0.0, -1.0, 0.0, 0.0, -1.0, 0.0, 0.0, -1.0, 0.0, 0.0, 0.0, 1.0, 0.0, 0.0, 1.0, 0.0, 0.0, 1.0, 0.0, 0.0, 1.0, 0.0, 0.0, -1.0, 0.0, 0.0, -1.0, 0.0, 0.0, -1.0, 0.0, 0.0, -1.0, 0.0, 0.0, 1.0, 0.0, 0.0, 1.0, 0.0, 0.0, 1.0, 0.0, 0.0, 1.0, 0.0, 0.0, -1.0, 0.0, 0.0, -1.0, 0.0, 0.0, -1.0, 0.0, 0.0, -1.0, 0.0, 0.0, -1.0, 0.0, 0.0, -1.0, 0.0, 0.0, -1.0, 0.0, 0.0, -1.0, 0.0, 0.0, -1.0, 0.0, 0.0, -1.0, 0.0, 0.0, -1.0, 0.0, 0.0, -1.0, 0.0, 0.0, -1.0, 0.0, 0.0, -1.0, 0.0, 0.0, -1.0, 0.0, 0.0, -1.0, 0.0, 1.0, 0.0, 0.0, 1.0, 0.0, 0.0, 1.0, 0.0, 0.0, 1.0, 0.0, 0.0, 0.0, 0.0, -1.0, 0.0, 0.0, -1.0, 0.0, 0.0, -1.0, 0.0, 0.0, -1.0, 0.0, -1.0, 0.0, 0.0, -1.0, 0.0, 0.0, -1.0, 0.0, 0.0, -1.0, 0.0, 0.0, 0.0, -1.0, 0.0, 0.0, -1.0, 0.0, 0.0, -1.0, 0.0, 0.0, -1.0, 0.0, 0.0, -1.0, 0.0, 0.0, -1.0, 0.0, 0.0, -1.0, 0.0, 0.0, -1.0, 0.0, 1.0, 0.0, 0.0, 1.0, 0.0, 0.0, 1.0, 0.0, 0.0, 1.0, 0.0, 0.0, 1.0, 0.0, 0.0, 1.0, 0.0, 0.0, 1.0, 0.0, 0.0, 1.0, 0.0, 0.0, 0.0, -1.0, 0.0, 0.0, -1.0, 0.0, 0.0, -1.0, 0.0, 0.0, -1.0, 1.0, 0.0, 0.0, 1.0, 0.0, 0.0, 1.0, 0.0, 0.0, 1.0, 0.0, 0.0, 1.0, 0.0, 0.0, 0.0, 0.0, -1.0, 0.0, 0.0, -1.0, 0.0, 0.0, -1.0, 0.0, 0.0, -1.0, 1.0, 0.0, 0.0, 1.0, 0.0, 0.0, 1.0, 0.0, 0.0, 1.0, 0.0, 0.0, 0.0, 0.0, -1.0, 0.0, 0.0, -1.0, 0.0, 0.0, -1.0, 0.0, 0.0, -1.0, 0.0, 1.0, 0.0, 0.0, 1.0, 0.0, 0.0, 1.0, 0.0, 0.0, 1.0, 0.0, 0.0, 1.0, 0.0, 0.0, 1.0, 0.0, 0.0, 1.0, 0.0, 0.0, 1.0, 0.0, 0.0, -1.0, 0.0, 0.0, -1.0, 0.0, 0.0, -1.0, 0.0, 0.0, -1.0, 0.0, 0.0, 0.0, -1.0, 0.0, 0.0, -1.0, 0.0, 0.0, -1.0, 0.0, 0.0, -1.0, -1.0, 0.0, 0.0, -1.0, 0.0, 0.0, -1.0, 0.0, 0.0, -1.0, 0.0, 0.0, 0.0, 0.0, -1.0, 0.0, 0.0, -1.0, 0.0, 0.0, -1.0, 0.0, 0.0, -1.0, 0.0, 1.0, 0.0, 0.0, 1.0, 0.0, 0.0, 1.0, 0.0, 0.0, 1.0, 0.0, 0.0, -1.0, 0.0, 0.0, -1.0, 0.0, 0.0, -1.0, 0.0, 0.0, -1.0, 0.0, 0.0, 0.0, -1.0, 0.0, 0.0, -1.0, 0.0, 0.0, -1.0, 0.0, 0.0, -1.0, 0.0, -1.0, 0.0, 0.0, -1.0, 0.0, 0.0, -1.0, 0.0, 0.0, -1.0, 0.0, -0.866, -0.5, 0.0, -0.9689, -0.2476, 0.0, -0.9689, -0.2476, 0.0, -0.866, -0.5, 0.0, 0.866, -0.5, 0.0, 0.7071, -0.7071, 0.0, 0.7071, -0.7071, 0.0, 0.866, -0.5, 0.0, -0.5, -0.866, 0.0, -0.7071, -0.7071, 0.0, -0.7071, -0.7071, 0.0, -0.5, -0.866, 0.0, -0.866, 0.5, 0.0, -0.7071, 0.7071, 0.0, -0.7071, 0.7071, 0.0, -0.866, 0.5, 0.0, -0.2588, -0.9659, 0.0, -0.5, -0.866, 0.0, -0.5, -0.866, 0.0, -0.2588, -0.9659, 0.0, -1.0, 0.0, 0.0, -0.9689, -0.2476, 0.0, -0.9689, -0.2476, 0.0, -1.0, 0.0, 0.0, 0.2588, -0.9659, 0.0, 0.0, -1.0, 0.0, 0.0, -1.0, 0.0, 0.2588, -0.9659, 0.0, 0.7071, -0.7071, 0.0, 0.5, -0.866, 0.0, 0.5, -0.866, 0.0, 0.7071, -0.7071, 0.0, 0.9659, 0.2588, 0.0, 0.866, 0.5, 0.0, 0.866, 0.5, 0.0, 0.9659, 0.2588, 0.0, 0.9659, -0.2588, 0.0, 1.0, 0.0, 0.0, 1.0, 0.0, 0.0, 0.9659, -0.2588, 0.0, 0.9659, -0.2588, 0.0, 0.866, -0.5, 0.0, 0.866, -0.5, 0.0, 0.9659, -0.2588, 0.0, 0.5, 0.866, 0.0, 0.2588, 0.9659, 0.0, 0.2588, 0.9659, 0.0, 0.5, 0.866, 0.0, -0.5, 0.866, 0.0, -0.2588, 0.9659, 0.0, -0.2588, 0.9659, 0.0, -0.5, 0.866, 0.0, 0.7071, 0.7071, 0.0, 0.5, 0.866, 0.0, 0.5, 0.866, 0.0, 0.7071, 0.7071, 0.0, 0.866, 0.5, 0.0, 0.7071, 0.7071, 0.0, 0.7071, 0.7071, 0.0, 0.866, 0.5, 0.0, 0.2588, 0.9659, 0.0, 0.0, 1.0, 0.0, 0.0, 1.0, 0.0, 0.2588, 0.9659, 0.0, -0.2588, 0.9659, 0.0, 0.0, 1.0, 0.0, 0.0, 1.0, 0.0, -0.2588, 0.9659, 0.0, -0.7071, 0.7071, 0.0, -0.5, 0.866, 0.0, -0.5, 0.866, 0.0, -0.7071, 0.7071, 0.0, 0.5, -0.866, 0.0, 0.2588, -0.9659, 0.0, 0.2588, -0.9659, 0.0, 0.5, -0.866, 0.0, -0.9689, 0.2476, 0.0, -0.866, 0.5, 0.0, -0.866, 0.5, 0.0, -0.9689, 0.2476, 0.0, -1.0, 0.0, 0.0, -0.9689, 0.2476, 0.0, -0.9689, 0.2476, 0.0, -1.0, 0.0, 0.0, 1.0, 0.0, 0.0, 0.9659, 0.2588, 0.0, 0.9659, 0.2588, 0.0, 1.0, 0.0, 0.0, -1.209e-07, 0.0, -1.0, -1.209e-07, 0.0, -1.0, -1.209e-07, 0.0, -1.0, -1.209e-07, 0.0, -1.0, -1.209e-07, 0.0, -1.0, -1.209e-07, 0.0, -1.0, -1.209e-07, 0.0, -1.0, -1.209e-07, 0.0, -1.0, -1.209e-07, 0.0, -1.0, -1.209e-07, 0.0, -1.0, -1.209e-07, 0.0, -1.0, -1.209e-07, 0.0, -1.0, -1.209e-07, 0.0, -1.0, -1.209e-07, 0.0, -1.0, -1.209e-07, 0.0, -1.0, -1.209e-07, 0.0, -1.0, -1.209e-07, 0.0, -1.0, -1.209e-07, 0.0, -1.0, -1.209e-07, 0.0, -1.0, -1.209e-07, 0.0, -1.0, -1.209e-07, 0.0, -1.0, -1.209e-07, 0.0, -1.0, -1.209e-07, 0.0, -1.0, -1.209e-07, 0.0, -1.0, -0.7071, -0.7071, 0.0, -0.866, -0.5, 0.0, -0.866, -0.5, 0.0, -0.7071, -0.7071, 0.0, 0.0, -1.0, 0.0, -0.2588, -0.9659, 0.0, -0.2588, -0.9659, 0.0, 0.0, -1.0, 0.0, 8.063e-08, 0.0, 1.0, 8.063e-08, 0.0, 1.0, 8.063e-08, 0.0, 1.0, 8.063e-08, 0.0, 1.0, 8.063e-08, 0.0, 1.0, 8.063e-08, 0.0, 1.0, 8.063e-08, 0.0, 1.0, 8.063e-08, 0.0, 1.0, 8.063e-08, 0.0, 1.0, 8.063e-08, 0.0, 1.0, 8.063e-08, 0.0, 1.0, 8.063e-08, 0.0, 1.0, 8.063e-08, 0.0, 1.0, 8.063e-08, 0.0, 1.0, 8.063e-08, 0.0, 1.0, 8.063e-08, 0.0, 1.0, 8.063e-08, 0.0, 1.0, 8.063e-08, 0.0, 1.0, 8.063e-08, 0.0, 1.0, 8.063e-08, 0.0, 1.0, 8.063e-08, 0.0, 1.0, 8.063e-08, 0.0, 1.0, 8.063e-08, 0.0, 1.0, 8.063e-08, 0.0, 1.0, 0.0, -1.0, 0.0, 0.0, -1.0, 0.0, 0.0, -1.0, 0.0, 0.0, -1.0, 0.0, -1.0, 0.0, 0.0, -1.0, 0.0, 0.0, -1.0, 0.0, 0.0, -1.0, 0.0, 0.0, 1.0, 0.0, 0.0, 1.0, 0.0, 0.0, 1.0, 0.0, 0.0, 1.0, 0.0, 0.0, 0.0, 0.0, -1.0, 0.0, 0.0, -1.0, 0.0, 0.0, -1.0, 0.0, 0.0, -1.0, 1.0, 0.0, 0.0, 1.0, 0.0, 0.0, 1.0, 0.0, 0.0, 1.0, 0.0, 0.0, 0.0, 0.0, -1.0, 0.0, 0.0, -1.0, 0.0, 0.0, -1.0, 0.0, 0.0, -1.0, -1.0, 0.0, 0.0, -1.0, 0.0, 0.0, -1.0, 0.0, 0.0, -1.0, 0.0, 0.0, 1.0, 0.0, 0.0, 1.0, 0.0, 0.0, 1.0, 0.0, 0.0, 1.0, 0.0, 0.0, 0.0, 0.0, -1.0, 0.0, 0.0, -1.0, 0.0, 0.0, -1.0, 0.0, 0.0, -1.0, -1.0, 0.0, 0.0, -1.0, 0.0, 0.0, -1.0, 0.0, 0.0, -1.0, 0.0, 0.0, 0.0, -1.0, 0.0, 0.0, -1.0, 0.0, 0.0, -1.0, 0.0, 0.0, -1.0, 0.0, 1.0, 0.0, 0.0, 1.0, 0.0, 0.0, 1.0, 0.0, 0.0, 1.0, 0.0, 0.0, -1.0, 0.0, 0.0, -1.0, 0.0, 0.0, -1.0, 0.0, 0.0, -1.0, 0.0, 0.0, 1.0, 0.0, 0.0, 1.0, 0.0, 0.0, 1.0, 0.0, 0.0, 1.0, 0.0, 0.0, 0.0, -1.0, 0.0, 0.0, -1.0, 0.0, 0.0, -1.0, 0.0, 0.0, -1.0, 0.0, 0.0, 0.0, -1.0, 0.0, 0.0, -1.0, 0.0, 0.0, -1.0, 0.0, 0.0, -1.0, 0.0, 1.0, 0.0, 0.0, 1.0, 0.0, 0.0, 1.0, 0.0, 0.0, 1.0, 0.0, -1.0, 0.0, 0.0, -1.0, 0.0, 0.0, -1.0, 0.0, 0.0, -1.0, 0.0, 0.0, 0.0, -1.0, 0.0, 0.0, -1.0, 0.0, 0.0, -1.0, 0.0, 0.0, -1.0, 0.0, 0.0, 1.0, 0.0, 0.0, 1.0, 0.0, 0.0, 1.0, 0.0, 0.0, 1.0, 0.0, 0.0, 1.0, 0.0, 0.0, 1.0, 0.0, 0.0, 1.0, 0.0, 0.0, 1.0, 0.0, -1.0, 0.0, 0.0, -1.0, 0.0, 0.0, -1.0, 0.0, 0.0, -1.0, 0.0, 0.0, 0.0, 0.0, -1.0, 0.0, 0.0, -1.0, 0.0, 0.0, -1.0, 0.0, 0.0, -1.0, 0.0, 1.0, 0.0, 0.0, 1.0, 0.0, 0.0, 1.0, 0.0, 0.0, 1.0, 0.0, 0.0, 1.0, 0.0, 0.0, 1.0, 0.0, 0.0, 1.0, 0.0, 0.0, 1.0, 0.0, -1.0, 0.0, 0.0, -1.0, 0.0, 0.0, -1.0, 0.0, 0.0, -1.0, 0.0, 0.0, 0.0, 0.0, 1.0, 0.0, 0.0, 1.0, 0.0, 0.0, 1.0, 0.0, 0.0, 1.0, 1.0, 0.0, 0.0, 1.0, 0.0, 0.0, 1.0, 0.0, 0.0, 1.0, 0.0, 0.0, 0.0, 1.0, 0.0, 0.0, 1.0, 0.0, 0.0, 1.0, 0.0, 0.0, 1.0, 0.0, 0.0, 0.0, -1.0, 0.0, 0.0, -1.0, 0.0, 0.0, -1.0, 0.0, 0.0, -1.0, 0.0, 0.0, 1.0, 0.0, 0.0, 1.0, 0.0, 0.0, 1.0, 0.0, 0.0, 1.0, 0.0, 0.0, 1.0, 0.0, 0.0, 1.0, 0.0, 0.0, 1.0, 0.0, 0.0, 1.0, 0.0, -1.0, 0.0, 0.0, -1.0, 0.0, 0.0, -1.0, 0.0, 0.0, -1.0, 0.0, 0.0, -1.0, 0.0, 0.0, -1.0, 0.0, 0.0, -1.0, 0.0, 0.0, -1.0, 0.0, 0.0, 0.0, 1.0, 0.0, 0.0, 1.0, 0.0, 0.0, 1.0, 0.0, 0.0, 1.0, -1.0, 0.0, 0.0, -1.0, 0.0, 0.0, -1.0, 0.0, 0.0, -1.0, 0.0, 0.0, 0.0, 0.0, 1.0, 0.0, 0.0, 1.0, 0.0, 0.0, 1.0, 0.0, 0.0, 1.0, -1.0, 0.0, 0.0, -1.0, 0.0, 0.0, -1.0, 0.0, 0.0, -1.0, 0.0, 0.0, 0.0, 0.0, -1.0, 0.0, 0.0, -1.0, 0.0, 0.0, -1.0, 0.0, 0.0, -1.0, 0.0, 0.0, 1.0, 0.0, 0.0, 1.0, 0.0, 0.0, 1.0, 0.0, 0.0, 1.0, 0.0, -1.0, 0.0, 0.0, -1.0, 0.0, 0.0, -1.0, 0.0, 0.0, -1.0, 0.0, 1.0, 0.0, 0.0, 1.0, 0.0, 0.0, 1.0, 0.0, 0.0, 1.0, 0.0, 0.0, 0.0, -1.0, 0.0, 0.0, -1.0, 0.0, 0.0, -1.0, 0.0, 0.0, -1.0, 0.0, 0.0, 1.0, 0.0, 0.0, 1.0, 0.0, 0.0, 1.0, 0.0, 0.0, 1.0, 0.0, 0.0, 0.0, 1.0, 0.0, 0.0, 1.0, 0.0, 0.0, 1.0, 0.0, 0.0, 1.0, 1.0, 0.0, 0.0, 1.0, 0.0, 0.0, 1.0, 0.0, 0.0, 1.0, 0.0, 0.0, 0.0, 0.0, -1.0, 0.0, 0.0, -1.0, 0.0, 0.0, -1.0, 0.0, 0.0, -1.0, 0.0, 0.0, 1.0, 0.0, 0.0, 1.0, 0.0, 0.0, 1.0, 0.0, 0.0, 1.0, 0.0, -1.0, 0.0, 0.0, -1.0, 0.0, 0.0, -1.0, 0.0, 0.0, -1.0, 0.0, 0.0, 1.0, 0.0, 0.0, 1.0, 0.0, 0.0, 1.0, 0.0, 0.0, 1.0, 0.0, 0.0, 0.0, 1.0, 0.0, 0.0, 1.0, 0.0, 0.0, 1.0, 0.0, 0.0, 1.0, 1.0, 0.0, 0.0, 1.0, 0.0, 0.0, 1.0, 0.0, 0.0, 1.0, 0.0, 0.0, 0.0, 1.0, 0.0, 0.0, 1.0, 0.0, 0.0, 1.0, 0.0, 0.0, 1.0, 0.0, 0.0, 0.0, -1.0, 0.0, 0.0, -1.0, 0.0, 0.0, -1.0, 0.0, 0.0, -1.0])] * 3)])

# ---- objects
ob_shape_9_indexedfaceset = bpy.data.objects.new('SHAPE_9_IndexedFaceSet', me_shape_9_indexedfaceset_001)

# ---- transforms, parenting, visibility, modifiers, constraints
ob_shape_9_indexedfaceset.location = (0.0, 0.0, 0.0)
ob_shape_9_indexedfaceset.scale = (2.54, 2.54, 2.54)
_m = ob_shape_9_indexedfaceset.modifiers.new('Bevel', 'BEVEL')
_m.width = 0.05
_m.width_pct = 0.05
_m.segments = 5

# ---- collection membership
col_collection.objects.link(ob_shape_9_indexedfaceset)

# ---- scene / render settings (as saved in the file)
scene.frame_start = 1; scene.frame_end = 250; scene.frame_set(1)
scene.render.engine = 'BLENDER_EEVEE_NEXT'
scene.cycles.sampling_pattern = 'TABULATED_SOBOL'
scene.eevee.ray_tracing_options.trace_max_roughness = 0.0
bpy.context.view_layer.update()

# ---- added for rendering (the .blend has no active camera and no usable light): camera, sun
cam_auto = bpy.data.cameras.new('AutoCamera')
cam_auto.lens = 50.0
cam_auto.sensor_width = 36.0
cam_auto.clip_end = 1000.0
ob_auto_camera = bpy.data.objects.new('AutoCamera', cam_auto)
scene.collection.objects.link(ob_auto_camera)
ob_auto_camera.location = (4.12428, -4.94914, 3.70642)
ob_auto_camera.rotation_euler = (1.09748, -7.21219e-08, 0.694738)
scene.camera = ob_auto_camera
light_auto_sun = bpy.data.lights.new('AutoSun', 'SUN')
light_auto_sun.energy = 3.0
light_auto_sun.angle = 0.0523599
ob_auto_sun = bpy.data.objects.new('AutoSun', light_auto_sun)
scene.collection.objects.link(ob_auto_sun)
ob_auto_sun.rotation_euler = (0.872665, 0.174533, 0.523599)
bpy.context.view_layer.update()
